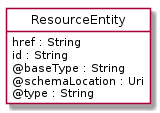

The diagram above was rendered by PlantUML. Its source (embedded in the PNG):
@startuml
hide circle
hide methods
hide stereotype
show <<Enumeration>> stereotype
skinparam class {
   BackgroundColor<<Enumeration>> #E6F5F7
   BackgroundColor<<Ref>> #FFFFE0
   BackgroundColor<<Pivot>> #FFFFFFF
   BackgroundColor<<SimpleType>> #E2F0DA
   BackgroundColor #FCF2E3
}

class ResourceEntity <<Pivot>> {
    href : String
    id : String
    @baseType : String
    @schemaLocation : Uri
    @type : String
}


@enduml